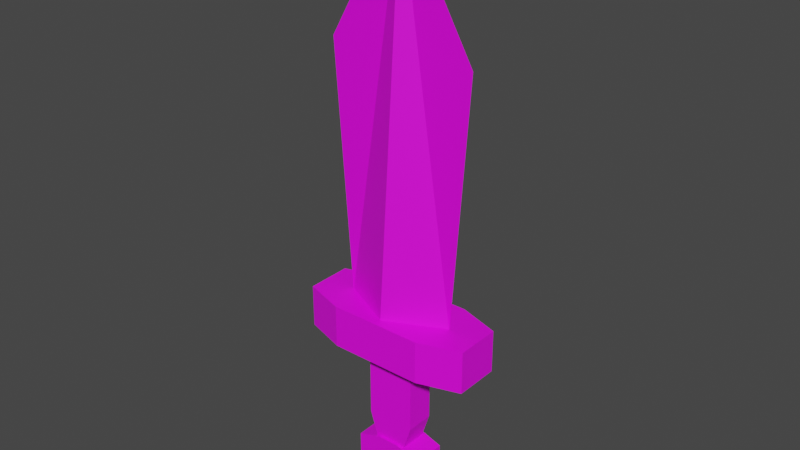 # Source: EnemySword.blend  (saved by Blender 3.5.10; exported with 4.5.12 LTS)
import bpy
from mathutils import Matrix  # noqa: F401  (used for matrix-valued properties, if any)

bpy.ops.wm.read_factory_settings(use_empty=True)
scene = bpy.context.scene
scene.name = 'Scene'

# ---- collections
col_collection = bpy.data.collections.new('Collection'); scene.collection.children.link(col_collection)

# ---- images (referenced by path relative to the original .blend; pixels are not part of the script)
import os
ASSET_DIR = os.environ.get("B2B_ASSET_DIR", "")  # directory of the original .blend (textures are referenced by path, not embedded)
HERE = os.path.dirname(os.path.abspath(__file__))  # packed textures are extracted next to this script under _unpacked/

def load_image(name, relpath, width, height, colorspace="sRGB"):
    """Load a texture the original file referenced (path relative to the .blend, or extracted next to this script)."""
    p = next((c for c in (os.path.join(HERE, relpath), os.path.join(ASSET_DIR, relpath)) if relpath and os.path.exists(c)), "")
    if p:
        img = bpy.data.images.load(p, check_existing=True)
        img.name = name
    else:  # same state as the original file: an image datablock whose file is absent (Cycles renders it pink)
        img = bpy.data.images.new(name, width, height)
        img.source = "FILE"
        img.filepath = "//" + (relpath or name)
    img.colorspace_settings.name = colorspace
    return img
img_enemycolorpalette01_png = load_image('EnemyColorPalette01.png', 'EnemyColorPalette01.png', 1024, 1024, 'sRGB')

# ---- materials (node trees are filled in below, after node groups)
mat_material_002 = bpy.data.materials.new('Material.002')
mat_material_002.use_transparent_shadow = False

# ---- material node trees
mat_material_002.use_nodes = True; mat_material_002.node_tree.nodes.clear()
_N = mat_material_002.node_tree.nodes; _L = mat_material_002.node_tree.links
n0 = _N.new('ShaderNodeBsdfPrincipled'); n0.name = 'Principled BSDF'; n0.location = (10, 300)
n0.distribution = 'GGX'
n0.subsurface_method = 'RANDOM_WALK_SKIN'
n0.inputs[3].default_value = 1.45
n0.inputs[27].default_value = (0.0, 0.0, 0.0, 1.0)
n0.inputs[28].default_value = 1.0
n1 = _N.new('ShaderNodeOutputMaterial'); n1.name = 'Material Output'; n1.location = (300, 300)
n2 = _N.new('ShaderNodeTexImage'); n2.name = 'Image Texture'; n2.location = (-423, 189)
n2.image = img_enemycolorpalette01_png
_L.new(n0.outputs[0], n1.inputs[0])
_L.new(n2.outputs[0], n0.inputs[0])
n1.is_active_output = True

# ---- world
world_world = bpy.data.worlds.new('World'); scene.world = world_world
world_world.use_nodes = True; world_world.node_tree.nodes.clear()
_N = world_world.node_tree.nodes; _L = world_world.node_tree.links
n0 = _N.new('ShaderNodeOutputWorld'); n0.name = 'World Output'; n0.location = (300, 300)
n1 = _N.new('ShaderNodeBackground'); n1.name = 'Background'; n1.location = (10, 300)
n1.inputs[0].default_value = (0.05088, 0.05088, 0.05088, 1.0)
_L.new(n1.outputs[0], n0.inputs[0])
n0.is_active_output = True
world_world.color = (0.05088, 0.05088, 0.05088)
world_world.use_sun_shadow = False
world_world.sun_shadow_jitter_overblur = 0.0

# ---- meshes
me_cube_005 = bpy.data.meshes.new('Cube.005')
me_cube_005.from_pydata([(-1.0, -0.7669, -0.4529), (-1.0, -0.7669, 0.4529), (-1.0, 0.767, -0.4529), (-1.0, 0.767, 0.4529), (1.0, -0.7669, -0.4529), (1.0, -0.7669, 0.4529), (1.0, 0.767, -0.4529), (1.0, 0.767, 0.4529), (-1.89, 0.4823, -0.4529), (-1.89, -0.4823, -0.4529), (-1.89, -0.4823, 0.4529), (-1.89, 0.4823, 0.4529), (1.89, 0.4823, 0.4529), (1.89, 0.4823, -0.4529), (1.89, -0.4823, -0.4529), (1.89, -0.4823, 0.4529), (-2.671, 1.788, 7.907e-08), (-10.39, 2.328, 1.027e-07), (-2.671, -1.788, -7.721e-08), (-10.39, -2.328, -1.008e-07), (-2.671, 4.151e-06, 0.8759), (-14.41, 3.304e-06, 9.313e-10), (-2.671, 4.228e-06, -0.8759), (-1.394, 1.474, -1.131), (-2.729, 1.474, -1.131), (-1.394, 1.474, 1.131), (-2.729, 1.474, 1.131), (-1.394, -1.474, -1.131), (-2.729, -1.474, -1.131), (-1.394, -1.474, 1.131), (-2.729, -1.474, 1.131), (-1.394, 2.787, 0.711), (-1.394, 2.787, -0.711), (-2.729, 2.787, -0.711), (-2.729, 2.787, 0.711), (-2.729, -2.787, 0.711), (-1.394, -2.787, 0.711), (-1.394, -2.787, -0.711), (-2.729, -2.787, -0.711), (3.573, 0.3439, 0.5424), (3.573, 0.3439, -0.5424), (1.736, 0.3439, 0.5424), (1.736, 0.3439, -0.5424), (3.573, -0.3439, 0.5424), (3.573, -0.3439, -0.5424), (1.736, -0.3439, 0.5424), (1.736, -0.3439, -0.5424), (1.986, 1.127, -0.5424), (1.986, 1.127, 0.5424), (3.323, 1.127, 0.5424), (3.323, 1.127, -0.5424), (1.986, -1.127, -0.5424), (1.986, -1.127, 0.5424), (3.323, -1.127, 0.5424), (3.323, -1.127, -0.5424)], [], [(3, 2, 8, 11), (2, 3, 7, 6), (4, 6, 13, 14), (4, 5, 1, 0), (2, 6, 4, 0), (7, 3, 1, 5), (9, 10, 11, 8), (13, 12, 15, 14), (0, 1, 10, 9), (7, 5, 15, 12), (6, 7, 12, 13), (1, 3, 11, 10), (2, 0, 9, 8), (5, 4, 14, 15), (20, 21, 19, 18), (18, 19, 21, 22), (16, 22, 21, 17), (20, 16, 17, 21), (18, 22, 16, 20), (26, 25, 31, 34), (25, 26, 30, 29), (27, 29, 36, 37), (27, 28, 24, 23), (25, 29, 27, 23), (30, 26, 24, 28), (32, 33, 34, 31), (36, 35, 38, 37), (23, 24, 33, 32), (30, 28, 38, 35), (29, 30, 35, 36), (24, 26, 34, 33), (25, 23, 32, 31), (28, 27, 37, 38), (44, 43, 53, 54), (51, 52, 45, 46), (40, 50, 49, 39), (41, 45, 43, 39), (46, 42, 40, 44), (50, 47, 48, 49), (42, 46, 45, 41), (46, 44, 54, 51), (45, 52, 53, 43), (41, 39, 49, 48), (42, 47, 50, 40), (54, 53, 52, 51), (47, 42, 41, 48), (44, 40, 39, 43)])
_uv = me_cube_005.uv_layers.new(name='UVMap')
_uv.uv.foreach_set('vector', [0.1749, 0.1766, 0.1749, 0.1766, 0.1749, 0.1766, 0.1749, 0.1766, 0.1749, 0.1766, 0.1749, 0.1766, 0.1749, 0.1766, 0.1749, 0.1766, 0.1749, 0.1766, 0.1749, 0.1766, 0.1749, 0.1766, 0.1749, 0.1766, 0.1749, 0.1766, 0.1749, 0.1766, 0.1749, 0.1766, 0.1749, 0.1766, 0.1749, 0.1766, 0.1749, 0.1766, 0.1749, 0.1766, 0.1749, 0.1766, 0.1749, 0.1766, 0.1749, 0.1766, 0.1749, 0.1766, 0.1749, 0.1766, 0.1749, 0.1766, 0.1749, 0.1766, 0.1749, 0.1766, 0.1749, 0.1766, 0.1749, 0.1766, 0.1749, 0.1766, 0.1749, 0.1766, 0.1749, 0.1766, 0.1749, 0.1766, 0.1749, 0.1766, 0.1749, 0.1766, 0.1749, 0.1766, 0.1749, 0.1766, 0.1749, 0.1766, 0.1749, 0.1766, 0.1749, 0.1766, 0.1749, 0.1766, 0.1749, 0.1766, 0.1749, 0.1766, 0.1749, 0.1766, 0.1749, 0.1766, 0.1749, 0.1766, 0.1749, 0.1766, 0.1749, 0.1766, 0.1749, 0.1766, 0.1749, 0.1766, 0.1749, 0.1766, 0.1749, 0.1766, 0.1749, 0.1766, 0.1749, 0.1766, 0.1749, 0.1766, 0.1749, 0.1766, 0.1941, 0.2131, 0.1941, 0.2131, 0.1941, 0.2131, 0.1941, 0.2131, 0.1941, 0.2131, 0.1941, 0.2131, 0.1941, 0.2131, 0.1941, 0.2131, 0.1941, 0.2131, 0.1941, 0.2131, 0.1941, 0.2131, 0.1941, 0.2131, 0.1941, 0.2131, 0.1941, 0.2131, 0.1941, 0.2131, 0.1941, 0.2131, 0.1941, 0.2131, 0.1941, 0.2131, 0.1941, 0.2131, 0.1941, 0.2131, 0.1812, 0.1143, 0.1812, 0.1143, 0.1812, 0.1143, 0.1812, 0.1143, 0.1812, 0.1143, 0.1812, 0.1143, 0.1812, 0.1143, 0.1812, 0.1143, 0.1812, 0.1143, 0.1812, 0.1143, 0.1812, 0.1143, 0.1812, 0.1143, 0.1812, 0.1143, 0.1812, 0.1143, 0.1812, 0.1143, 0.1812, 0.1143, 0.1812, 0.1143, 0.1812, 0.1143, 0.1812, 0.1143, 0.1812, 0.1143, 0.1812, 0.1143, 0.1812, 0.1143, 0.1812, 0.1143, 0.1812, 0.1143, 0.1812, 0.1143, 0.1812, 0.1143, 0.1812, 0.1143, 0.1812, 0.1143, 0.1812, 0.1143, 0.1812, 0.1143, 0.1812, 0.1143, 0.1812, 0.1143, 0.1812, 0.1143, 0.1812, 0.1143, 0.1812, 0.1143, 0.1812, 0.1143, 0.1812, 0.1143, 0.1812, 0.1143, 0.1812, 0.1143, 0.1812, 0.1143, 0.1812, 0.1143, 0.1812, 0.1143, 0.1812, 0.1143, 0.1812, 0.1143, 0.1812, 0.1143, 0.1812, 0.1143, 0.1812, 0.1143, 0.1812, 0.1143, 0.1812, 0.1143, 0.1812, 0.1143, 0.1812, 0.1143, 0.1812, 0.1143, 0.1812, 0.1143, 0.1812, 0.1143, 0.1812, 0.1143, 0.1812, 0.1143, 0.1984, 0.1143, 0.1984, 0.1143, 0.1984, 0.1143, 0.1984, 0.1143, 0.1984, 0.1143, 0.1984, 0.1143, 0.1984, 0.1143, 0.1984, 0.1143, 0.1984, 0.1143, 0.1984, 0.1143, 0.1984, 0.1143, 0.1984, 0.1143, 0.1984, 0.1143, 0.1984, 0.1143, 0.1984, 0.1143, 0.1984, 0.1143, 0.1984, 0.1143, 0.1984, 0.1143, 0.1984, 0.1143, 0.1984, 0.1143, 0.1984, 0.1143, 0.1984, 0.1143, 0.1984, 0.1143, 0.1984, 0.1143, 0.1984, 0.1143, 0.1984, 0.1143, 0.1984, 0.1143, 0.1984, 0.1143, 0.1984, 0.1143, 0.1984, 0.1143, 0.1984, 0.1143, 0.1984, 0.1143, 0.1984, 0.1143, 0.1984, 0.1143, 0.1984, 0.1143, 0.1984, 0.1143, 0.1984, 0.1143, 0.1984, 0.1143, 0.1984, 0.1143, 0.1984, 0.1143, 0.1984, 0.1143, 0.1984, 0.1143, 0.1984, 0.1143, 0.1984, 0.1143, 0.1984, 0.1143, 0.1984, 0.1143, 0.1984, 0.1143, 0.1984, 0.1143, 0.1984, 0.1143, 0.1984, 0.1143, 0.1984, 0.1143, 0.1984, 0.1143, 0.1984, 0.1143, 0.1984, 0.1143, 0.1984, 0.1143, 0.1984, 0.1143])
me_cube_005.materials.append(mat_material_002)
me_cube_005.update()

# ---- objects
ob_cube_003 = bpy.data.objects.new('Cube.003', me_cube_005)

# ---- transforms, parenting, visibility, modifiers, constraints
ob_cube_003.location = (0.0, 0.0, 0.0)
ob_cube_003.rotation_euler = (-1.571, 1.571, 0.0)
ob_cube_003.scale = (0.1936, 0.1936, 0.1936)

# ---- collection membership
col_collection.objects.link(ob_cube_003)

# ---- scene / render settings (as saved in the file)
scene.frame_start = 1; scene.frame_end = 250; scene.frame_set(1)
scene.render.engine = 'BLENDER_EEVEE_NEXT'
scene.render.fps = 30
scene.cycles.sampling_pattern = 'TABULATED_SOBOL'
scene.view_settings.view_transform = 'Filmic'
bpy.context.view_layer.update()

# ---- added for rendering (the .blend has no active camera and no usable light): camera, sun
cam_auto = bpy.data.cameras.new('AutoCamera')
cam_auto.lens = 50.0
cam_auto.sensor_width = 36.0
cam_auto.clip_end = 1000.0
ob_auto_camera = bpy.data.objects.new('AutoCamera', cam_auto)
scene.collection.objects.link(ob_auto_camera)
ob_auto_camera.location = (3.39511, -4.07413, 3.76444)
ob_auto_camera.rotation_euler = (1.09748, -7.21219e-08, 0.694738)
scene.camera = ob_auto_camera
light_auto_sun = bpy.data.lights.new('AutoSun', 'SUN')
light_auto_sun.energy = 3.0
light_auto_sun.angle = 0.0523599
ob_auto_sun = bpy.data.objects.new('AutoSun', light_auto_sun)
scene.collection.objects.link(ob_auto_sun)
ob_auto_sun.rotation_euler = (0.872665, 0.174533, 0.523599)
bpy.context.view_layer.update()
